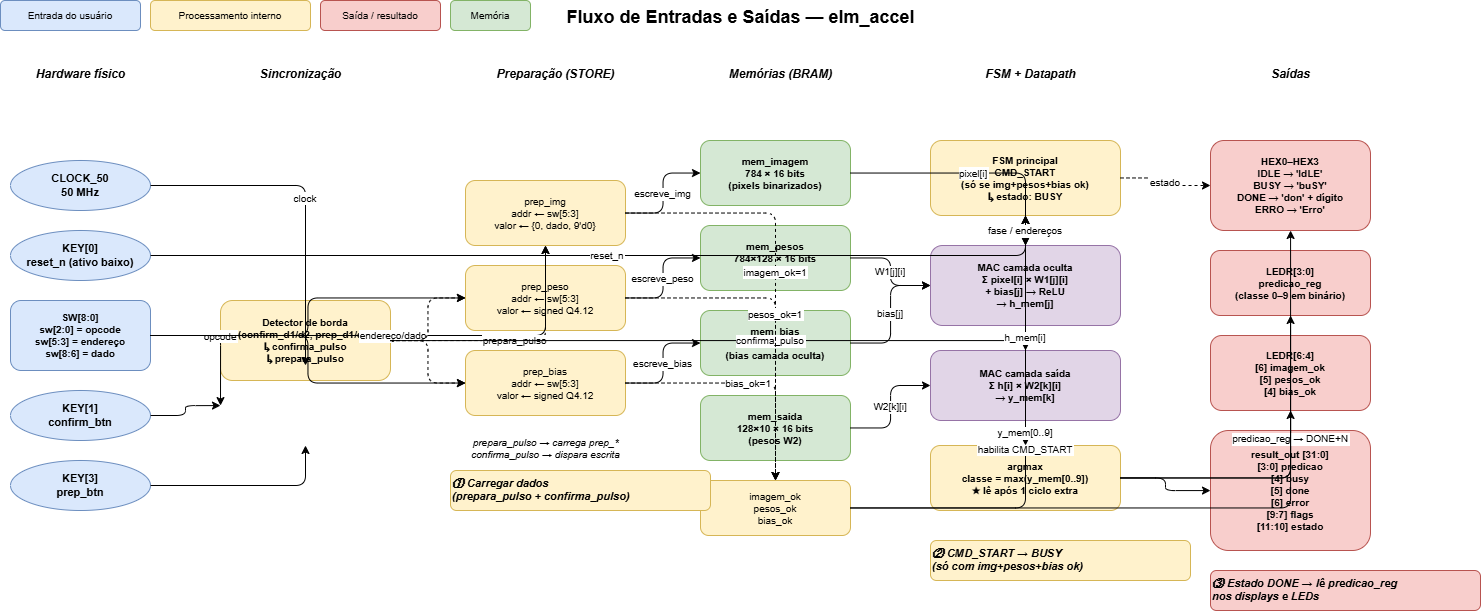

The diagram above was exported from draw.io. Its source (the exported page's mxGraphModel, read from the mxfile embedded in the PNG):
<mxGraphModel dx="1585" dy="865" grid="1" gridSize="10" guides="1" tooltips="1" connect="1" arrows="1" fold="1" page="1" pageScale="1" pageWidth="1654" pageHeight="1169" math="0" shadow="0">
  <root>
    <mxCell id="0" />
    <mxCell id="1" parent="0" />
    <mxCell id="title" parent="1" style="text;html=1;fontSize=18;fontStyle=1;align=center;" value="Fluxo de Entradas e Saídas — elm_accel" vertex="1">
      <mxGeometry height="40" width="600" x="500" y="20" as="geometry" />
    </mxCell>
    <mxCell id="leg1" parent="1" style="rounded=1;fillColor=#dae8fc;strokeColor=#6c8ebf;fontSize=10;" value="Entrada do usuário" vertex="1">
      <mxGeometry height="30" width="140" x="60" y="20" as="geometry" />
    </mxCell>
    <mxCell id="leg2" parent="1" style="rounded=1;fillColor=#fff2cc;strokeColor=#d6b656;fontSize=10;" value="Processamento interno" vertex="1">
      <mxGeometry height="30" width="160" x="210" y="20" as="geometry" />
    </mxCell>
    <mxCell id="leg3" parent="1" style="rounded=1;fillColor=#f8cecc;strokeColor=#b85450;fontSize=10;" value="Saída / resultado" vertex="1">
      <mxGeometry height="30" width="120" x="380" y="20" as="geometry" />
    </mxCell>
    <mxCell id="leg4" parent="1" style="rounded=1;fillColor=#d5e8d4;strokeColor=#82b366;fontSize=10;" value="Memória" vertex="1">
      <mxGeometry height="30" width="80" x="510" y="20" as="geometry" />
    </mxCell>
    <mxCell id="hw_title" parent="1" style="text;html=1;fontSize=12;fontStyle=3;align=center;" value="Hardware físico" vertex="1">
      <mxGeometry height="25" width="160" x="60" y="80" as="geometry" />
    </mxCell>
    <mxCell id="clk" parent="1" style="ellipse;whiteSpace=wrap;html=1;fillColor=#dae8fc;strokeColor=#6c8ebf;fontStyle=1;fontSize=11;" value="CLOCK_50&#10;50 MHz" vertex="1">
      <mxGeometry height="50" width="140" x="70" y="180" as="geometry" />
    </mxCell>
    <mxCell id="rst" parent="1" style="ellipse;whiteSpace=wrap;html=1;fillColor=#dae8fc;strokeColor=#6c8ebf;fontStyle=1;fontSize=11;" value="KEY[0]&#10;reset_n (ativo baixo)" vertex="1">
      <mxGeometry height="50" width="140" x="70" y="250" as="geometry" />
    </mxCell>
    <mxCell id="sw" parent="1" style="rounded=1;whiteSpace=wrap;html=1;fillColor=#dae8fc;strokeColor=#6c8ebf;fontStyle=1;fontSize=10;" value="SW[8:0]&#10;sw[2:0] = opcode&#10;sw[5:3] = endereço&#10;sw[8:6] = dado" vertex="1">
      <mxGeometry height="70" width="140" x="70" y="320" as="geometry" />
    </mxCell>
    <mxCell id="k1" parent="1" style="ellipse;whiteSpace=wrap;html=1;fillColor=#dae8fc;strokeColor=#6c8ebf;fontStyle=1;fontSize=11;" value="KEY[1]&#10;confirm_btn" vertex="1">
      <mxGeometry height="50" width="140" x="70" y="410" as="geometry" />
    </mxCell>
    <mxCell id="k3" parent="1" style="ellipse;whiteSpace=wrap;html=1;fillColor=#dae8fc;strokeColor=#6c8ebf;fontStyle=1;fontSize=11;" value="KEY[3]&#10;prep_btn" vertex="1">
      <mxGeometry height="50" width="140" x="70" y="480" as="geometry" />
    </mxCell>
    <mxCell id="sync_title" parent="1" style="text;html=1;fontSize=12;fontStyle=3;align=center;" value="Sincronização" vertex="1">
      <mxGeometry height="25" width="160" x="280" y="80" as="geometry" />
    </mxCell>
    <mxCell id="sync" parent="1" style="rounded=1;whiteSpace=wrap;html=1;fillColor=#fff2cc;strokeColor=#d6b656;fontStyle=1;fontSize=10;" value="Detector de borda&#10;(confirm_d1/d2, prep_d1/d2)&#10;↳ confirma_pulso&#10;↳ prepara_pulso" vertex="1">
      <mxGeometry height="80" width="170" x="280" y="320" as="geometry" />
    </mxCell>
    <mxCell id="store_title" parent="1" style="text;html=1;fontSize=12;fontStyle=3;align=center;" value="Preparação (STORE)" vertex="1">
      <mxGeometry height="25" width="190" x="520" y="80" as="geometry" />
    </mxCell>
    <mxCell id="prep_img" parent="1" style="rounded=1;whiteSpace=wrap;html=1;fillColor=#fff2cc;strokeColor=#d6b656;fontSize=10;" value="prep_img&#10;addr ← sw[5:3]&#10;valor ← {0, dado, 9'd0}" vertex="1">
      <mxGeometry height="65" width="160" x="525" y="200" as="geometry" />
    </mxCell>
    <mxCell id="prep_peso" parent="1" style="rounded=1;whiteSpace=wrap;html=1;fillColor=#fff2cc;strokeColor=#d6b656;fontSize=10;" value="prep_peso&#10;addr ← sw[5:3]&#10;valor ← signed Q4.12" vertex="1">
      <mxGeometry height="65" width="160" x="525" y="285" as="geometry" />
    </mxCell>
    <mxCell id="prep_bias" parent="1" style="rounded=1;whiteSpace=wrap;html=1;fillColor=#fff2cc;strokeColor=#d6b656;fontSize=10;" value="prep_bias&#10;addr ← sw[5:3]&#10;valor ← signed Q4.12" vertex="1">
      <mxGeometry height="65" width="160" x="525" y="370" as="geometry" />
    </mxCell>
    <mxCell id="prep_note" parent="1" style="text;html=1;fontSize=10;fontStyle=2;align=center;" value="prepara_pulso → carrega prep_*&#10;confirma_pulso → dispara escrita" vertex="1">
      <mxGeometry height="35" width="190" x="510" y="450" as="geometry" />
    </mxCell>
    <mxCell id="mem_title" parent="1" style="text;html=1;fontSize=12;fontStyle=3;align=center;" value="Memórias (BRAM)" vertex="1">
      <mxGeometry height="25" width="160" x="760" y="80" as="geometry" />
    </mxCell>
    <mxCell id="mem_img" parent="1" style="rounded=1;whiteSpace=wrap;html=1;fillColor=#d5e8d4;strokeColor=#82b366;fontStyle=1;fontSize=10;" value="mem_imagem&#10;784 × 16 bits&#10;(pixels binarizados)" vertex="1">
      <mxGeometry height="65" width="150" x="760" y="160" as="geometry" />
    </mxCell>
    <mxCell id="mem_w" parent="1" style="rounded=1;whiteSpace=wrap;html=1;fillColor=#d5e8d4;strokeColor=#82b366;fontStyle=1;fontSize=10;" value="mem_pesos&#10;784×128 × 16 bits&#10;(pesos W1)" vertex="1">
      <mxGeometry height="65" width="150" x="760" y="245" as="geometry" />
    </mxCell>
    <mxCell id="mem_b" parent="1" style="rounded=1;whiteSpace=wrap;html=1;fillColor=#d5e8d4;strokeColor=#82b366;fontStyle=1;fontSize=10;" value="mem_bias&#10;128 × 16 bits&#10;(bias camada oculta)" vertex="1">
      <mxGeometry height="65" width="150" x="760" y="330" as="geometry" />
    </mxCell>
    <mxCell id="mem_s" parent="1" style="rounded=1;whiteSpace=wrap;html=1;fillColor=#d5e8d4;strokeColor=#82b366;fontStyle=1;fontSize=10;" value="mem_saida&#10;128×10 × 16 bits&#10;(pesos W2)" vertex="1">
      <mxGeometry height="65" width="150" x="760" y="415" as="geometry" />
    </mxCell>
    <mxCell id="flags" parent="1" style="rounded=1;whiteSpace=wrap;html=1;fillColor=#fff2cc;strokeColor=#d6b656;fontSize=10;" value="imagem_ok&#10;pesos_ok&#10;bias_ok" vertex="1">
      <mxGeometry height="55" width="150" x="760" y="500" as="geometry" />
    </mxCell>
    <mxCell id="dp_title" parent="1" style="text;html=1;fontSize=12;fontStyle=3;align=center;" value="FSM + Datapath" vertex="1">
      <mxGeometry height="25" width="200" x="990" y="80" as="geometry" />
    </mxCell>
    <mxCell id="fsm" parent="1" style="rounded=1;whiteSpace=wrap;html=1;fillColor=#fff2cc;strokeColor=#d6b656;fontStyle=1;fontSize=10;" value="FSM principal&#10;CMD_START&#10;(só se img+pesos+bias ok)&#10;↳ estado: BUSY" vertex="1">
      <mxGeometry height="75" width="190" x="990" y="160" as="geometry" />
    </mxCell>
    <mxCell id="mac_h" parent="1" style="rounded=1;whiteSpace=wrap;html=1;fillColor=#e1d5e7;strokeColor=#9673a6;fontStyle=1;fontSize=10;" value="MAC camada oculta&#10;Σ pixel[i] × W1[j][i]&#10;+ bias[j]  →  ReLU&#10;→ h_mem[j]" vertex="1">
      <mxGeometry height="80" width="190" x="990" y="265" as="geometry" />
    </mxCell>
    <mxCell id="mac_o" parent="1" style="rounded=1;whiteSpace=wrap;html=1;fillColor=#e1d5e7;strokeColor=#9673a6;fontStyle=1;fontSize=10;" value="MAC camada saída&#10;Σ h[i] × W2[k][i]&#10;→ y_mem[k]" vertex="1">
      <mxGeometry height="70" width="190" x="990" y="370" as="geometry" />
    </mxCell>
    <mxCell id="argmax" parent="1" style="rounded=1;whiteSpace=wrap;html=1;fillColor=#fff2cc;strokeColor=#d6b656;fontStyle=1;fontSize=10;" value="argmax&#10;classe = max(y_mem[0..9])&#10;★ lê após 1 ciclo extra" vertex="1">
      <mxGeometry height="65" width="190" x="990" y="465" as="geometry" />
    </mxCell>
    <mxCell id="out_title" parent="1" style="text;html=1;fontSize=12;fontStyle=3;align=center;" value="Saídas" vertex="1">
      <mxGeometry height="25" width="160" x="1270" y="80" as="geometry" />
    </mxCell>
    <mxCell id="out_hex" parent="1" style="rounded=1;whiteSpace=wrap;html=1;fillColor=#f8cecc;strokeColor=#b85450;fontStyle=1;fontSize=10;" value="HEX0–HEX3&#10;IDLE → 'IdLE'&#10;BUSY → 'buSY'&#10;DONE → 'don' + dígito&#10;ERRO → 'Erro'" vertex="1">
      <mxGeometry height="90" width="160" x="1270" y="160" as="geometry" />
    </mxCell>
    <mxCell id="out_ledr_pred" parent="1" style="rounded=1;whiteSpace=wrap;html=1;fillColor=#f8cecc;strokeColor=#b85450;fontStyle=1;fontSize=10;" value="LEDR[3:0]&#10;predicao_reg&#10;(classe 0–9 em binário)" vertex="1">
      <mxGeometry height="65" width="160" x="1270" y="270" as="geometry" />
    </mxCell>
    <mxCell id="out_ledr_flags" parent="1" style="rounded=1;whiteSpace=wrap;html=1;fillColor=#f8cecc;strokeColor=#b85450;fontStyle=1;fontSize=10;" value="LEDR[6:4]&#10;[6] imagem_ok&#10;[5] pesos_ok&#10;[4] bias_ok" vertex="1">
      <mxGeometry height="75" width="160" x="1270" y="355" as="geometry" />
    </mxCell>
    <mxCell id="out_result" parent="1" style="rounded=1;whiteSpace=wrap;html=1;fillColor=#f8cecc;strokeColor=#b85450;fontStyle=1;fontSize=10;" value="result_out [31:0]&#10;[3:0]  predicao&#10;[4]    busy&#10;[5]    done&#10;[6]    error&#10;[9:7]  flags&#10;[11:10] estado" vertex="1">
      <mxGeometry height="120" width="160" x="1270" y="450" as="geometry" />
    </mxCell>
    <mxCell id="e_clk" edge="1" parent="1" source="clk" style="edgeStyle=orthogonalEdgeStyle;fontSize=10;" value="clock">
      <mxGeometry relative="1" as="geometry">
        <mxPoint x="365" y="385" as="targetPoint" />
      </mxGeometry>
    </mxCell>
    <mxCell id="e_rst" edge="1" parent="1" source="rst" style="edgeStyle=orthogonalEdgeStyle;fontSize=10;" target="fsm" value="reset_n">
      <mxGeometry relative="1" as="geometry" />
    </mxCell>
    <mxCell id="e_sw_sync" edge="1" parent="1" source="sw" style="edgeStyle=orthogonalEdgeStyle;fontSize=10;" value="opcode">
      <mxGeometry relative="1" as="geometry">
        <mxPoint x="280" y="425.07692307692287" as="targetPoint" />
      </mxGeometry>
    </mxCell>
    <mxCell id="e_sw_prep" edge="1" parent="1" source="sw" style="edgeStyle=orthogonalEdgeStyle;fontSize=10;" target="prep_img" value="endereço/dado">
      <mxGeometry relative="1" as="geometry" />
    </mxCell>
    <mxCell id="e_k1" edge="1" parent="1" source="k1" style="edgeStyle=orthogonalEdgeStyle;fontSize=10;" value="">
      <mxGeometry relative="1" as="geometry">
        <mxPoint x="280" y="425.07692307692287" as="targetPoint" />
      </mxGeometry>
    </mxCell>
    <mxCell id="e_k3" edge="1" parent="1" source="k3" style="edgeStyle=orthogonalEdgeStyle;fontSize=10;" value="">
      <mxGeometry relative="1" as="geometry">
        <mxPoint x="365" y="465" as="targetPoint" />
      </mxGeometry>
    </mxCell>
    <mxCell id="e_sw_pw" edge="1" parent="1" source="sw" style="edgeStyle=orthogonalEdgeStyle;fontSize=10;" target="prep_peso" value="">
      <mxGeometry relative="1" as="geometry" />
    </mxCell>
    <mxCell id="e_sw_pb" edge="1" parent="1" source="sw" style="edgeStyle=orthogonalEdgeStyle;fontSize=10;" target="prep_bias" value="">
      <mxGeometry relative="1" as="geometry" />
    </mxCell>
    <mxCell id="e_prep_img" edge="1" parent="1" source="sync" style="edgeStyle=orthogonalEdgeStyle;fontSize=10;dashed=1;" target="prep_img" value="prepara_pulso">
      <mxGeometry relative="1" as="geometry" />
    </mxCell>
    <mxCell id="e_prep_w" edge="1" parent="1" source="sync" style="edgeStyle=orthogonalEdgeStyle;fontSize=10;dashed=1;" target="prep_peso" value="">
      <mxGeometry relative="1" as="geometry" />
    </mxCell>
    <mxCell id="e_prep_b" edge="1" parent="1" source="sync" style="edgeStyle=orthogonalEdgeStyle;fontSize=10;dashed=1;" target="prep_bias" value="">
      <mxGeometry relative="1" as="geometry" />
    </mxCell>
    <mxCell id="e_confirm" edge="1" parent="1" source="sync" style="edgeStyle=orthogonalEdgeStyle;fontSize=10;" target="fsm" value="confirma_pulso">
      <mxGeometry relative="1" as="geometry" />
    </mxCell>
    <mxCell id="e_wi" edge="1" parent="1" source="prep_img" style="edgeStyle=orthogonalEdgeStyle;fontSize=10;" target="mem_img" value="escreve_img">
      <mxGeometry relative="1" as="geometry" />
    </mxCell>
    <mxCell id="e_ww" edge="1" parent="1" source="prep_peso" style="edgeStyle=orthogonalEdgeStyle;fontSize=10;" target="mem_w" value="escreve_peso">
      <mxGeometry relative="1" as="geometry" />
    </mxCell>
    <mxCell id="e_wb" edge="1" parent="1" source="prep_bias" style="edgeStyle=orthogonalEdgeStyle;fontSize=10;" target="mem_b" value="escreve_bias">
      <mxGeometry relative="1" as="geometry" />
    </mxCell>
    <mxCell id="e_fi" edge="1" parent="1" source="prep_img" style="edgeStyle=orthogonalEdgeStyle;fontSize=10;dashed=1;" target="flags" value="imagem_ok=1">
      <mxGeometry relative="1" as="geometry" />
    </mxCell>
    <mxCell id="e_fw" edge="1" parent="1" source="prep_peso" style="edgeStyle=orthogonalEdgeStyle;fontSize=10;dashed=1;" target="flags" value="pesos_ok=1">
      <mxGeometry relative="1" as="geometry" />
    </mxCell>
    <mxCell id="e_fb" edge="1" parent="1" source="prep_bias" style="edgeStyle=orthogonalEdgeStyle;fontSize=10;dashed=1;" target="flags" value="bias_ok=1">
      <mxGeometry relative="1" as="geometry" />
    </mxCell>
    <mxCell id="e_flags_fsm" edge="1" parent="1" source="flags" style="edgeStyle=orthogonalEdgeStyle;fontSize=10;" target="fsm" value="habilita CMD_START">
      <mxGeometry relative="1" as="geometry" />
    </mxCell>
    <mxCell id="e_mi_mac" edge="1" parent="1" source="mem_img" style="edgeStyle=orthogonalEdgeStyle;fontSize=10;" target="mac_h" value="pixel[i]">
      <mxGeometry relative="1" as="geometry" />
    </mxCell>
    <mxCell id="e_mw_mac" edge="1" parent="1" source="mem_w" style="edgeStyle=orthogonalEdgeStyle;fontSize=10;" target="mac_h" value="W1[j][i]">
      <mxGeometry relative="1" as="geometry" />
    </mxCell>
    <mxCell id="e_mb_mac" edge="1" parent="1" source="mem_b" style="edgeStyle=orthogonalEdgeStyle;fontSize=10;" target="mac_h" value="bias[j]">
      <mxGeometry relative="1" as="geometry" />
    </mxCell>
    <mxCell id="e_fsm_mach" edge="1" parent="1" source="fsm" style="edgeStyle=orthogonalEdgeStyle;fontSize=10;dashed=1;" target="mac_h" value="fase / endereços">
      <mxGeometry relative="1" as="geometry" />
    </mxCell>
    <mxCell id="e_mach_maco" edge="1" parent="1" source="mac_h" style="edgeStyle=orthogonalEdgeStyle;fontSize=10;" target="mac_o" value="h_mem[i]">
      <mxGeometry relative="1" as="geometry" />
    </mxCell>
    <mxCell id="e_ms_mac" edge="1" parent="1" source="mem_s" style="edgeStyle=orthogonalEdgeStyle;fontSize=10;" target="mac_o" value="W2[k][i]">
      <mxGeometry relative="1" as="geometry" />
    </mxCell>
    <mxCell id="e_maco_arg" edge="1" parent="1" source="mac_o" style="edgeStyle=orthogonalEdgeStyle;fontSize=10;" target="argmax" value="y_mem[0..9]">
      <mxGeometry relative="1" as="geometry" />
    </mxCell>
    <mxCell id="e_arg_hex" edge="1" parent="1" source="argmax" style="edgeStyle=orthogonalEdgeStyle;fontSize=10;" target="out_hex" value="predicao_reg → DONE+N">
      <mxGeometry relative="1" as="geometry" />
    </mxCell>
    <mxCell id="e_arg_ledr" edge="1" parent="1" source="argmax" style="edgeStyle=orthogonalEdgeStyle;fontSize=10;" target="out_ledr_pred" value="">
      <mxGeometry relative="1" as="geometry" />
    </mxCell>
    <mxCell id="e_arg_result" edge="1" parent="1" source="argmax" style="edgeStyle=orthogonalEdgeStyle;fontSize=10;" target="out_result" value="">
      <mxGeometry relative="1" as="geometry" />
    </mxCell>
    <mxCell id="e_flags_ledr" edge="1" parent="1" source="flags" style="edgeStyle=orthogonalEdgeStyle;fontSize=10;" target="out_ledr_flags" value="">
      <mxGeometry relative="1" as="geometry" />
    </mxCell>
    <mxCell id="e_fsm_hex" edge="1" parent="1" source="fsm" style="edgeStyle=orthogonalEdgeStyle;fontSize=10;dashed=1;" target="out_hex" value="estado">
      <mxGeometry relative="1" as="geometry" />
    </mxCell>
    <mxCell id="ann1" parent="1" style="text;html=1;fontSize=11;fontStyle=3;align=left;fillColor=#fff2cc;strokeColor=#d6b656;rounded=1;" value="① Carregar dados&#10;(prepara_pulso + confirma_pulso)" vertex="1">
      <mxGeometry height="40" width="260" x="510" y="490" as="geometry" />
    </mxCell>
    <mxCell id="ann2" parent="1" style="text;html=1;fontSize=11;fontStyle=3;align=left;fillColor=#fff2cc;strokeColor=#d6b656;rounded=1;" value="② CMD_START → BUSY&#10;(só com img+pesos+bias ok)" vertex="1">
      <mxGeometry height="40" width="260" x="990" y="560" as="geometry" />
    </mxCell>
    <mxCell id="ann3" parent="1" style="text;html=1;fontSize=11;fontStyle=3;align=left;fillColor=#f8cecc;strokeColor=#b85450;rounded=1;" value="③ Estado DONE → lê predicao_reg&#10;nos displays e LEDs" vertex="1">
      <mxGeometry height="40" width="270" x="1270" y="590" as="geometry" />
    </mxCell>
  </root>
</mxGraphModel>